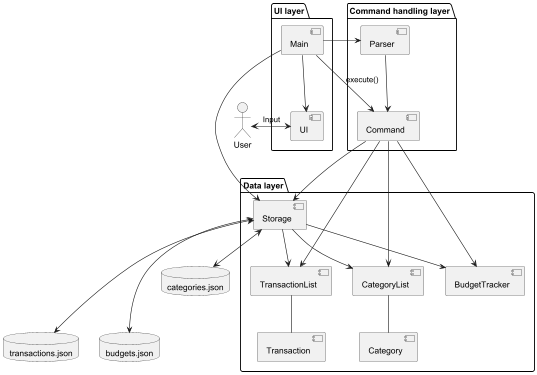

The diagram above was rendered by PlantUML. Its source (embedded in the PNG):
@startuml
actor User

package "UI layer" {
    [Main] --> [UI]
}
User <-> [UI] : Input

package "Command handling layer" {
    [Main] -> [Parser]
    [Parser] --> [Command]
    [Main] -> [Command] : execute()
}

package "Data layer" {
    [Command] --> [Storage]
    [Command] --> [TransactionList]
    [Command] --> [CategoryList]
    [Command] --> [BudgetTracker]
    [Storage] --> [TransactionList]
    [Storage] --> [CategoryList]
    [Storage] --> [BudgetTracker]
    [TransactionList] -- [Transaction]
    [CategoryList] -- [Category]
    [BudgetTracker]
}
database transactions.json
[Storage] <---> transactions.json
database budgets.json
[Storage] <---> budgets.json
database categories.json
[Storage] <--> categories.json

[Main] -> [Storage]

@enduml